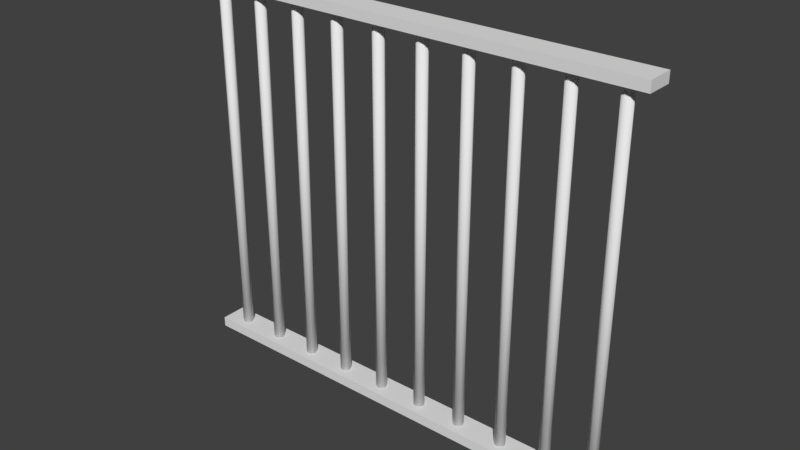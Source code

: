 # Source: fence_01.blend  (saved by Blender 2.79.0; exported with 4.5.12 LTS)
import bpy
from mathutils import Matrix  # noqa: F401  (used for matrix-valued properties, if any)

bpy.ops.wm.read_factory_settings(use_empty=True)
scene = bpy.context.scene
scene.name = 'Scene'

# ---- collections
col_collection_1 = bpy.data.collections.new('Collection 1'); scene.collection.children.link(col_collection_1)

# ---- materials (node trees are filled in below, after node groups)
mat_material = bpy.data.materials.new('Material')
mat_material.alpha_threshold = 0.0
mat_material.use_transparent_shadow = False
mat_material.roughness = 0.5
mat_material.line_color = (0.0, 0.0, 0.0, 1.0)

# ---- material node trees

# ---- world
world_world = bpy.data.worlds.new('World'); scene.world = world_world
world_world.color = (0.05088, 0.05088, 0.05088)
world_world.use_sun_shadow = False
world_world.sun_shadow_jitter_overblur = 0.0
world_world.cycles.sampling_method = 'MANUAL'

# ---- meshes
me_cube = bpy.data.meshes.new('Cube')
me_cube.from_pydata([(0.2999, 0.1711, -2.478), (0.2999, -0.1711, -2.478), (-0.2999, -0.1711, -2.478), (-0.2999, 0.1711, -2.478), (0.2999, 0.1711, -2.348), (0.2999, -0.1711, -2.348), (-0.2999, -0.1711, -2.348), (-0.2999, 0.1711, -2.348), (0.2999, 3.429e-09, -2.478), (9.725e-08, 0.1711, -2.478), (0.2999, 0.1711, -2.413), (5.308e-08, -0.1711, -2.478), (0.2999, -0.1711, -2.413), (-0.2999, 6.461e-08, -2.478), (-0.2999, -0.1711, -2.413), (-0.2999, 0.1711, -2.413), (0.2999, -7.814e-08, -2.348), (9.725e-08, 0.1711, -2.348), (-1.236e-07, -0.1711, -2.348), (-0.2999, 4.421e-08, -2.348), (9.725e-08, 0.1711, -2.413), (-0.2999, 5.441e-08, -2.413), (-3.527e-08, -0.1711, -2.413), (0.2999, -3.736e-08, -2.413), (8.902e-09, -1.696e-08, -2.348), (5.308e-08, 3.402e-08, -2.478), (0.2999, -0.1711, 2.337), (0.2999, 0.1711, 2.337), (-1.787e-08, 0.0688, -2.406), (-1.787e-08, 0.0688, 2.406), (0.04865, 0.04865, -2.406), (0.04865, 0.04865, 2.406), (0.0688, 5.76e-09, -2.406), (0.0688, 5.76e-09, 2.406), (0.04865, -0.04865, -2.406), (0.04865, -0.04865, 2.406), (-1.787e-08, -0.0688, -2.406), (-1.787e-08, -0.0688, 2.406), (-0.04865, -0.04865, -2.406), (-0.04865, -0.04865, 2.406), (-0.0688, 5.76e-09, -2.406), (-0.0688, 5.76e-09, 2.406), (-0.04865, 0.04865, -2.406), (-0.04865, 0.04865, 2.406), (-0.2999, -0.1711, 2.337), (-0.2999, 0.1711, 2.337), (0.2999, 0.1711, 2.468), (0.2999, -0.1711, 2.468), (-0.2999, -0.1711, 2.468), (-0.2999, 0.1711, 2.468), (0.2999, 3.429e-09, 2.337), (9.725e-08, 0.1711, 2.337), (0.2999, 0.1711, 2.403), (5.308e-08, -0.1711, 2.337), (0.2999, -0.1711, 2.403), (-0.2999, 6.461e-08, 2.337), (-0.2999, -0.1711, 2.403), (-0.2999, 0.1711, 2.403), (0.2999, -7.814e-08, 2.468), (9.725e-08, 0.1711, 2.468), (-1.236e-07, -0.1711, 2.468), (-0.2999, 4.421e-08, 2.468), (9.725e-08, 0.1711, 2.403), (-0.2999, 5.441e-08, 2.403), (-3.527e-08, -0.1711, 2.403), (0.2999, -3.736e-08, 2.403), (8.902e-09, -1.696e-08, 2.468), (5.308e-08, 3.402e-08, 2.337), (0.8996, 0.1711, -2.478), (0.8996, -0.1711, -2.478), (0.2999, -0.1711, -2.478), (0.2999, 0.1711, -2.478), (0.8996, 0.1711, -2.348), (0.8996, -0.1711, -2.348), (0.2999, -0.1711, -2.348), (0.2999, 0.1711, -2.348), (0.8996, 3.429e-09, -2.478), (0.5998, 0.1711, -2.478), (0.8996, 0.1711, -2.413), (0.5998, -0.1711, -2.478), (0.8996, -0.1711, -2.413), (0.2999, 6.461e-08, -2.478), (0.2999, -0.1711, -2.413), (0.2999, 0.1711, -2.413), (0.8996, -7.814e-08, -2.348), (0.5998, 0.1711, -2.348), (0.5998, -0.1711, -2.348), (0.2999, 4.421e-08, -2.348), (0.5998, 0.1711, -2.413), (0.2999, 5.441e-08, -2.413), (0.5998, -0.1711, -2.413), (0.8996, -3.736e-08, -2.413), (0.5998, -1.696e-08, -2.348), (0.5998, 3.402e-08, -2.478), (0.8996, -0.1711, 2.337), (0.8996, 0.1711, 2.337), (0.5998, 0.0688, -2.406), (0.5998, 0.0688, 2.406), (0.6484, 0.04865, -2.406), (0.6484, 0.04865, 2.406), (0.6686, 5.76e-09, -2.406), (0.6686, 5.76e-09, 2.406), (0.6484, -0.04865, -2.406), (0.6484, -0.04865, 2.406), (0.5998, -0.0688, -2.406), (0.5998, -0.0688, 2.406), (0.5511, -0.04865, -2.406), (0.5511, -0.04865, 2.406), (0.531, 5.76e-09, -2.406), (0.531, 5.76e-09, 2.406), (0.5511, 0.04865, -2.406), (0.5511, 0.04865, 2.406), (0.2999, -0.1711, 2.337), (0.2999, 0.1711, 2.337), (0.8996, 0.1711, 2.468), (0.8996, -0.1711, 2.468), (0.2999, -0.1711, 2.468), (0.2999, 0.1711, 2.468), (0.8996, 3.429e-09, 2.337), (0.5998, 0.1711, 2.337), (0.8996, 0.1711, 2.403), (0.5998, -0.1711, 2.337), (0.8996, -0.1711, 2.403), (0.2999, 6.461e-08, 2.337), (0.2999, -0.1711, 2.403), (0.2999, 0.1711, 2.403), (0.8996, -7.814e-08, 2.468), (0.5998, 0.1711, 2.468), (0.5998, -0.1711, 2.468), (0.2999, 4.421e-08, 2.468), (0.5998, 0.1711, 2.403), (0.2999, 5.441e-08, 2.403), (0.5998, -0.1711, 2.403), (0.8996, -3.736e-08, 2.403), (0.5998, -1.696e-08, 2.468), (0.5998, 3.402e-08, 2.337), (1.499, 0.1711, -2.478), (1.499, -0.1711, -2.478), (0.8996, -0.1711, -2.478), (0.8996, 0.1711, -2.478), (1.499, 0.1711, -2.348), (1.499, -0.1711, -2.348), (0.8996, -0.1711, -2.348), (0.8996, 0.1711, -2.348), (1.499, 3.429e-09, -2.478), (1.2, 0.1711, -2.478), (1.499, 0.1711, -2.413), (1.2, -0.1711, -2.478), (1.499, -0.1711, -2.413), (0.8996, 6.461e-08, -2.478), (0.8996, -0.1711, -2.413), (0.8996, 0.1711, -2.413), (1.499, -7.814e-08, -2.348), (1.2, 0.1711, -2.348), (1.2, -0.1711, -2.348), (0.8996, 4.421e-08, -2.348), (1.2, 0.1711, -2.413), (0.8996, 5.441e-08, -2.413), (1.2, -0.1711, -2.413), (1.499, -3.736e-08, -2.413), (1.2, -1.696e-08, -2.348), (1.2, 3.402e-08, -2.478), (1.499, -0.1711, 2.337), (1.499, 0.1711, 2.337), (1.2, 0.0688, -2.406), (1.2, 0.0688, 2.406), (1.248, 0.04865, -2.406), (1.248, 0.04865, 2.406), (1.268, 5.76e-09, -2.406), (1.268, 5.76e-09, 2.406), (1.248, -0.04865, -2.406), (1.248, -0.04865, 2.406), (1.2, -0.0688, -2.406), (1.2, -0.0688, 2.406), (1.151, -0.04865, -2.406), (1.151, -0.04865, 2.406), (1.131, 5.76e-09, -2.406), (1.131, 5.76e-09, 2.406), (1.151, 0.04865, -2.406), (1.151, 0.04865, 2.406), (0.8996, -0.1711, 2.337), (0.8996, 0.1711, 2.337), (1.499, 0.1711, 2.468), (1.499, -0.1711, 2.468), (0.8996, -0.1711, 2.468), (0.8996, 0.1711, 2.468), (1.499, 3.429e-09, 2.337), (1.2, 0.1711, 2.337), (1.499, 0.1711, 2.403), (1.2, -0.1711, 2.337), (1.499, -0.1711, 2.403), (0.8996, 6.461e-08, 2.337), (0.8996, -0.1711, 2.403), (0.8996, 0.1711, 2.403), (1.499, -7.814e-08, 2.468), (1.2, 0.1711, 2.468), (1.2, -0.1711, 2.468), (0.8996, 4.421e-08, 2.468), (1.2, 0.1711, 2.403), (0.8996, 5.441e-08, 2.403), (1.2, -0.1711, 2.403), (1.499, -3.736e-08, 2.403), (1.2, -1.696e-08, 2.468), (1.2, 3.402e-08, 2.337), (2.099, 0.1711, -2.478), (2.099, -0.1711, -2.478), (1.499, -0.1711, -2.478), (1.499, 0.1711, -2.478), (2.099, 0.1711, -2.348), (2.099, -0.1711, -2.348), (1.499, -0.1711, -2.348), (1.499, 0.1711, -2.348), (2.099, 3.429e-09, -2.478), (1.799, 0.1711, -2.478), (2.099, 0.1711, -2.413), (1.799, -0.1711, -2.478), (2.099, -0.1711, -2.413), (1.499, 6.461e-08, -2.478), (1.499, -0.1711, -2.413), (1.499, 0.1711, -2.413), (2.099, -7.814e-08, -2.348), (1.799, 0.1711, -2.348), (1.799, -0.1711, -2.348), (1.499, 4.421e-08, -2.348), (1.799, 0.1711, -2.413), (1.499, 5.441e-08, -2.413), (1.799, -0.1711, -2.413), (2.099, -3.736e-08, -2.413), (1.799, -1.696e-08, -2.348), (1.799, 3.402e-08, -2.478), (2.099, -0.1711, 2.337), (2.099, 0.1711, 2.337), (1.799, 0.0688, -2.406), (1.799, 0.0688, 2.406), (1.848, 0.04865, -2.406), (1.848, 0.04865, 2.406), (1.868, 5.76e-09, -2.406), (1.868, 5.76e-09, 2.406), (1.848, -0.04865, -2.406), (1.848, -0.04865, 2.406), (1.799, -0.0688, -2.406), (1.799, -0.0688, 2.406), (1.751, -0.04865, -2.406), (1.751, -0.04865, 2.406), (1.73, 5.76e-09, -2.406), (1.73, 5.76e-09, 2.406), (1.751, 0.04865, -2.406), (1.751, 0.04865, 2.406), (1.499, -0.1711, 2.337), (1.499, 0.1711, 2.337), (2.099, 0.1711, 2.468), (2.099, -0.1711, 2.468), (1.499, -0.1711, 2.468), (1.499, 0.1711, 2.468), (2.099, 3.429e-09, 2.337), (1.799, 0.1711, 2.337), (2.099, 0.1711, 2.403), (1.799, -0.1711, 2.337), (2.099, -0.1711, 2.403), (1.499, 6.461e-08, 2.337), (1.499, -0.1711, 2.403), (1.499, 0.1711, 2.403), (2.099, -7.814e-08, 2.468), (1.799, 0.1711, 2.468), (1.799, -0.1711, 2.468), (1.499, 4.421e-08, 2.468), (1.799, 0.1711, 2.403), (1.499, 5.441e-08, 2.403), (1.799, -0.1711, 2.403), (2.099, -3.736e-08, 2.403), (1.799, -1.696e-08, 2.468), (1.799, 3.402e-08, 2.337), (2.699, 0.1711, -2.478), (2.699, -0.1711, -2.478), (2.099, -0.1711, -2.478), (2.099, 0.1711, -2.478), (2.699, 0.1711, -2.348), (2.699, -0.1711, -2.348), (2.099, -0.1711, -2.348), (2.099, 0.1711, -2.348), (2.699, 3.429e-09, -2.478), (2.399, 0.1711, -2.478), (2.699, 0.1711, -2.413), (2.399, -0.1711, -2.478), (2.699, -0.1711, -2.413), (2.099, 6.461e-08, -2.478), (2.099, -0.1711, -2.413), (2.099, 0.1711, -2.413), (2.699, -7.814e-08, -2.348), (2.399, 0.1711, -2.348), (2.399, -0.1711, -2.348), (2.099, 4.421e-08, -2.348), (2.399, 0.1711, -2.413), (2.099, 5.441e-08, -2.413), (2.399, -0.1711, -2.413), (2.699, -3.736e-08, -2.413), (2.399, -1.696e-08, -2.348), (2.399, 3.402e-08, -2.478), (2.699, -0.1711, 2.337), (2.699, 0.1711, 2.337), (2.399, 0.0688, -2.406), (2.399, 0.0688, 2.406), (2.448, 0.04865, -2.406), (2.448, 0.04865, 2.406), (2.468, 5.76e-09, -2.406), (2.468, 5.76e-09, 2.406), (2.448, -0.04865, -2.406), (2.448, -0.04865, 2.406), (2.399, -0.0688, -2.406), (2.399, -0.0688, 2.406), (2.35, -0.04865, -2.406), (2.35, -0.04865, 2.406), (2.33, 5.76e-09, -2.406), (2.33, 5.76e-09, 2.406), (2.35, 0.04865, -2.406), (2.35, 0.04865, 2.406), (2.099, -0.1711, 2.337), (2.099, 0.1711, 2.337), (2.699, 0.1711, 2.468), (2.699, -0.1711, 2.468), (2.099, -0.1711, 2.468), (2.099, 0.1711, 2.468), (2.699, 3.429e-09, 2.337), (2.399, 0.1711, 2.337), (2.699, 0.1711, 2.403), (2.399, -0.1711, 2.337), (2.699, -0.1711, 2.403), (2.099, 6.461e-08, 2.337), (2.099, -0.1711, 2.403), (2.099, 0.1711, 2.403), (2.699, -7.814e-08, 2.468), (2.399, 0.1711, 2.468), (2.399, -0.1711, 2.468), (2.099, 4.421e-08, 2.468), (2.399, 0.1711, 2.403), (2.099, 5.441e-08, 2.403), (2.399, -0.1711, 2.403), (2.699, -3.736e-08, 2.403), (2.399, -1.696e-08, 2.468), (2.399, 3.402e-08, 2.337), (3.299, 0.1711, -2.478), (3.299, -0.1711, -2.478), (2.699, -0.1711, -2.478), (2.699, 0.1711, -2.478), (3.299, 0.1711, -2.348), (3.299, -0.1711, -2.348), (2.699, -0.1711, -2.348), (2.699, 0.1711, -2.348), (3.299, 3.429e-09, -2.478), (2.999, 0.1711, -2.478), (3.299, 0.1711, -2.413), (2.999, -0.1711, -2.478), (3.299, -0.1711, -2.413), (2.699, 6.461e-08, -2.478), (2.699, -0.1711, -2.413), (2.699, 0.1711, -2.413), (3.299, -7.814e-08, -2.348), (2.999, 0.1711, -2.348), (2.999, -0.1711, -2.348), (2.699, 4.421e-08, -2.348), (2.999, 0.1711, -2.413), (2.699, 5.441e-08, -2.413), (2.999, -0.1711, -2.413), (3.299, -3.736e-08, -2.413), (2.999, -1.696e-08, -2.348), (2.999, 3.402e-08, -2.478), (3.299, -0.1711, 2.337), (3.299, 0.1711, 2.337), (2.999, 0.0688, -2.406), (2.999, 0.0688, 2.406), (3.047, 0.04865, -2.406), (3.047, 0.04865, 2.406), (3.068, 5.76e-09, -2.406), (3.068, 5.76e-09, 2.406), (3.047, -0.04865, -2.406), (3.047, -0.04865, 2.406), (2.999, -0.0688, -2.406), (2.999, -0.0688, 2.406), (2.95, -0.04865, -2.406), (2.95, -0.04865, 2.406), (2.93, 5.76e-09, -2.406), (2.93, 5.76e-09, 2.406), (2.95, 0.04865, -2.406), (2.95, 0.04865, 2.406), (2.699, -0.1711, 2.337), (2.699, 0.1711, 2.337), (3.299, 0.1711, 2.468), (3.299, -0.1711, 2.468), (2.699, -0.1711, 2.468), (2.699, 0.1711, 2.468), (3.299, 3.429e-09, 2.337), (2.999, 0.1711, 2.337), (3.299, 0.1711, 2.403), (2.999, -0.1711, 2.337), (3.299, -0.1711, 2.403), (2.699, 6.461e-08, 2.337), (2.699, -0.1711, 2.403), (2.699, 0.1711, 2.403), (3.299, -7.814e-08, 2.468), (2.999, 0.1711, 2.468), (2.999, -0.1711, 2.468), (2.699, 4.421e-08, 2.468), (2.999, 0.1711, 2.403), (2.699, 5.441e-08, 2.403), (2.999, -0.1711, 2.403), (3.299, -3.736e-08, 2.403), (2.999, -1.696e-08, 2.468), (2.999, 3.402e-08, 2.337), (3.898, 0.1711, -2.478), (3.898, -0.1711, -2.478), (3.299, -0.1711, -2.478), (3.299, 0.1711, -2.478), (3.898, 0.1711, -2.348), (3.898, -0.1711, -2.348), (3.299, -0.1711, -2.348), (3.299, 0.1711, -2.348), (3.898, 3.429e-09, -2.478), (3.599, 0.1711, -2.478), (3.898, 0.1711, -2.413), (3.599, -0.1711, -2.478), (3.898, -0.1711, -2.413), (3.299, 6.461e-08, -2.478), (3.299, -0.1711, -2.413), (3.299, 0.1711, -2.413), (3.898, -7.814e-08, -2.348), (3.599, 0.1711, -2.348), (3.599, -0.1711, -2.348), (3.299, 4.421e-08, -2.348), (3.599, 0.1711, -2.413), (3.299, 5.441e-08, -2.413), (3.599, -0.1711, -2.413), (3.898, -3.736e-08, -2.413), (3.599, -1.696e-08, -2.348), (3.599, 3.402e-08, -2.478), (3.898, -0.1711, 2.337), (3.898, 0.1711, 2.337), (3.599, 0.0688, -2.406), (3.599, 0.0688, 2.406), (3.647, 0.04865, -2.406), (3.647, 0.04865, 2.406), (3.667, 5.76e-09, -2.406), (3.667, 5.76e-09, 2.406), (3.647, -0.04865, -2.406), (3.647, -0.04865, 2.406), (3.599, -0.0688, -2.406), (3.599, -0.0688, 2.406), (3.55, -0.04865, -2.406), (3.55, -0.04865, 2.406), (3.53, 5.76e-09, -2.406), (3.53, 5.76e-09, 2.406), (3.55, 0.04865, -2.406), (3.55, 0.04865, 2.406), (3.299, -0.1711, 2.337), (3.299, 0.1711, 2.337), (3.898, 0.1711, 2.468), (3.898, -0.1711, 2.468), (3.299, -0.1711, 2.468), (3.299, 0.1711, 2.468), (3.898, 3.429e-09, 2.337), (3.599, 0.1711, 2.337), (3.898, 0.1711, 2.403), (3.599, -0.1711, 2.337), (3.898, -0.1711, 2.403), (3.299, 6.461e-08, 2.337), (3.299, -0.1711, 2.403), (3.299, 0.1711, 2.403), (3.898, -7.814e-08, 2.468), (3.599, 0.1711, 2.468), (3.599, -0.1711, 2.468), (3.299, 4.421e-08, 2.468), (3.599, 0.1711, 2.403), (3.299, 5.441e-08, 2.403), (3.599, -0.1711, 2.403), (3.898, -3.736e-08, 2.403), (3.599, -1.696e-08, 2.468), (3.599, 3.402e-08, 2.337), (4.498, 0.1711, -2.478), (4.498, -0.1711, -2.478), (3.898, -0.1711, -2.478), (3.898, 0.1711, -2.478), (4.498, 0.1711, -2.348), (4.498, -0.1711, -2.348), (3.898, -0.1711, -2.348), (3.898, 0.1711, -2.348), (4.498, 3.429e-09, -2.478), (4.198, 0.1711, -2.478), (4.498, 0.1711, -2.413), (4.198, -0.1711, -2.478), (4.498, -0.1711, -2.413), (3.898, 6.461e-08, -2.478), (3.898, -0.1711, -2.413), (3.898, 0.1711, -2.413), (4.498, -7.814e-08, -2.348), (4.198, 0.1711, -2.348), (4.198, -0.1711, -2.348), (3.898, 4.421e-08, -2.348), (4.198, 0.1711, -2.413), (3.898, 5.441e-08, -2.413), (4.198, -0.1711, -2.413), (4.498, -3.736e-08, -2.413), (4.198, -1.696e-08, -2.348), (4.198, 3.402e-08, -2.478), (4.498, -0.1711, 2.337), (4.498, 0.1711, 2.337), (4.198, 0.0688, -2.406), (4.198, 0.0688, 2.406), (4.247, 0.04865, -2.406), (4.247, 0.04865, 2.406), (4.267, 5.76e-09, -2.406), (4.267, 5.76e-09, 2.406), (4.247, -0.04865, -2.406), (4.247, -0.04865, 2.406), (4.198, -0.0688, -2.406), (4.198, -0.0688, 2.406), (4.15, -0.04865, -2.406), (4.15, -0.04865, 2.406), (4.13, 5.76e-09, -2.406), (4.13, 5.76e-09, 2.406), (4.15, 0.04865, -2.406), (4.15, 0.04865, 2.406), (3.898, -0.1711, 2.337), (3.898, 0.1711, 2.337), (4.498, 0.1711, 2.468), (4.498, -0.1711, 2.468), (3.898, -0.1711, 2.468), (3.898, 0.1711, 2.468), (4.498, 3.429e-09, 2.337), (4.198, 0.1711, 2.337), (4.498, 0.1711, 2.403), (4.198, -0.1711, 2.337), (4.498, -0.1711, 2.403), (3.898, 6.461e-08, 2.337), (3.898, -0.1711, 2.403), (3.898, 0.1711, 2.403), (4.498, -7.814e-08, 2.468), (4.198, 0.1711, 2.468), (4.198, -0.1711, 2.468), (3.898, 4.421e-08, 2.468), (4.198, 0.1711, 2.403), (3.898, 5.441e-08, 2.403), (4.198, -0.1711, 2.403), (4.498, -3.736e-08, 2.403), (4.198, -1.696e-08, 2.468), (4.198, 3.402e-08, 2.337), (5.098, 0.1711, -2.478), (5.098, -0.1711, -2.478), (4.498, -0.1711, -2.478), (4.498, 0.1711, -2.478), (5.098, 0.1711, -2.348), (5.098, -0.1711, -2.348), (4.498, -0.1711, -2.348), (4.498, 0.1711, -2.348), (5.098, 3.429e-09, -2.478), (4.798, 0.1711, -2.478), (5.098, 0.1711, -2.413), (4.798, -0.1711, -2.478), (5.098, -0.1711, -2.413), (4.498, 6.461e-08, -2.478), (4.498, -0.1711, -2.413), (4.498, 0.1711, -2.413), (5.098, -7.814e-08, -2.348), (4.798, 0.1711, -2.348), (4.798, -0.1711, -2.348), (4.498, 4.421e-08, -2.348), (4.798, 0.1711, -2.413), (4.498, 5.441e-08, -2.413), (4.798, -0.1711, -2.413), (5.098, -3.736e-08, -2.413), (4.798, -1.696e-08, -2.348), (4.798, 3.402e-08, -2.478), (5.098, -0.1711, 2.337), (5.098, 0.1711, 2.337), (4.798, 0.0688, -2.406), (4.798, 0.0688, 2.406), (4.847, 0.04865, -2.406), (4.847, 0.04865, 2.406), (4.867, 5.76e-09, -2.406), (4.867, 5.76e-09, 2.406), (4.847, -0.04865, -2.406), (4.847, -0.04865, 2.406), (4.798, -0.0688, -2.406), (4.798, -0.0688, 2.406), (4.749, -0.04865, -2.406), (4.749, -0.04865, 2.406), (4.729, 5.76e-09, -2.406), (4.729, 5.76e-09, 2.406), (4.749, 0.04865, -2.406), (4.749, 0.04865, 2.406), (4.498, -0.1711, 2.337), (4.498, 0.1711, 2.337), (5.098, 0.1711, 2.468), (5.098, -0.1711, 2.468), (4.498, -0.1711, 2.468), (4.498, 0.1711, 2.468), (5.098, 3.429e-09, 2.337), (4.798, 0.1711, 2.337), (5.098, 0.1711, 2.403), (4.798, -0.1711, 2.337), (5.098, -0.1711, 2.403), (4.498, 6.461e-08, 2.337), (4.498, -0.1711, 2.403), (4.498, 0.1711, 2.403), (5.098, -7.814e-08, 2.468), (4.798, 0.1711, 2.468), (4.798, -0.1711, 2.468), (4.498, 4.421e-08, 2.468), (4.798, 0.1711, 2.403), (4.498, 5.441e-08, 2.403), (4.798, -0.1711, 2.403), (5.098, -3.736e-08, 2.403), (4.798, -1.696e-08, 2.468), (4.798, 3.402e-08, 2.337), (5.698, 0.1711, -2.478), (5.698, -0.1711, -2.478), (5.098, -0.1711, -2.478), (5.098, 0.1711, -2.478), (5.698, 0.1711, -2.348), (5.698, -0.1711, -2.348), (5.098, -0.1711, -2.348), (5.098, 0.1711, -2.348), (5.698, 3.429e-09, -2.478), (5.398, 0.1711, -2.478), (5.698, 0.1711, -2.413), (5.398, -0.1711, -2.478), (5.698, -0.1711, -2.413), (5.098, 6.461e-08, -2.478), (5.098, -0.1711, -2.413), (5.098, 0.1711, -2.413), (5.698, -7.814e-08, -2.348), (5.398, 0.1711, -2.348), (5.398, -0.1711, -2.348), (5.098, 4.421e-08, -2.348), (5.398, 0.1711, -2.413), (5.098, 5.441e-08, -2.413), (5.398, -0.1711, -2.413), (5.698, -3.736e-08, -2.413), (5.398, -1.696e-08, -2.348), (5.398, 3.402e-08, -2.478), (5.698, -0.1711, 2.337), (5.698, 0.1711, 2.337), (5.398, 0.0688, -2.406), (5.398, 0.0688, 2.406), (5.446, 0.04865, -2.406), (5.446, 0.04865, 2.406), (5.467, 5.76e-09, -2.406), (5.467, 5.76e-09, 2.406), (5.446, -0.04865, -2.406), (5.446, -0.04865, 2.406), (5.398, -0.0688, -2.406), (5.398, -0.0688, 2.406), (5.349, -0.04865, -2.406), (5.349, -0.04865, 2.406), (5.329, 5.76e-09, -2.406), (5.329, 5.76e-09, 2.406), (5.349, 0.04865, -2.406), (5.349, 0.04865, 2.406), (5.098, -0.1711, 2.337), (5.098, 0.1711, 2.337), (5.698, 0.1711, 2.468), (5.698, -0.1711, 2.468), (5.098, -0.1711, 2.468), (5.098, 0.1711, 2.468), (5.698, 3.429e-09, 2.337), (5.398, 0.1711, 2.337), (5.698, 0.1711, 2.403), (5.398, -0.1711, 2.337), (5.698, -0.1711, 2.403), (5.098, 6.461e-08, 2.337), (5.098, -0.1711, 2.403), (5.098, 0.1711, 2.403), (5.698, -7.814e-08, 2.468), (5.398, 0.1711, 2.468), (5.398, -0.1711, 2.468), (5.098, 4.421e-08, 2.468), (5.398, 0.1711, 2.403), (5.098, 5.441e-08, 2.403), (5.398, -0.1711, 2.403), (5.698, -3.736e-08, 2.403), (5.398, -1.696e-08, 2.468), (5.398, 3.402e-08, 2.337)], [], [(25, 11, 2, 13), (24, 19, 6, 18), (23, 16, 5, 12), (22, 18, 6, 14), (21, 19, 7, 15), (20, 9, 3, 15), (17, 20, 15, 7), (4, 10, 20, 17), (10, 0, 9, 20), (13, 21, 15, 3), (2, 14, 21, 13), (14, 6, 19, 21), (11, 22, 14, 2), (1, 12, 22, 11), (12, 5, 18, 22), (8, 23, 12, 1), (0, 10, 23, 8), (10, 4, 16, 23), (16, 24, 18, 5), (4, 17, 24, 16), (17, 7, 19, 24), (9, 25, 13, 3), (0, 8, 25, 9), (8, 1, 11, 25), (26, 54, 64, 53), (59, 62, 57, 49), (28, 29, 31, 30), (54, 47, 60, 64), (62, 51, 45, 57), (30, 31, 33, 32), (56, 48, 61, 63), (63, 61, 49, 57), (32, 33, 35, 34), (44, 56, 63, 55), (64, 60, 48, 56), (34, 35, 37, 36), (55, 63, 57, 45), (65, 58, 47, 54), (36, 37, 39, 38), (52, 27, 51, 62), (66, 61, 48, 60), (38, 39, 41, 40), (31, 29, 43, 41, 39, 37, 35, 33), (67, 53, 44, 55), (40, 41, 43, 42), (53, 64, 56, 44), (46, 52, 62, 59), (42, 43, 29, 28), (28, 30, 32, 34, 36, 38, 40, 42), (50, 65, 54, 26), (27, 52, 65, 50), (52, 46, 58, 65), (58, 66, 60, 47), (46, 59, 66, 58), (59, 49, 61, 66), (51, 67, 55, 45), (27, 50, 67, 51), (50, 26, 53, 67), (93, 79, 70, 81), (92, 87, 74, 86), (91, 84, 73, 80), (90, 86, 74, 82), (89, 87, 75, 83), (88, 77, 71, 83), (85, 88, 83, 75), (72, 78, 88, 85), (78, 68, 77, 88), (81, 89, 83, 71), (70, 82, 89, 81), (82, 74, 87, 89), (79, 90, 82, 70), (69, 80, 90, 79), (80, 73, 86, 90), (76, 91, 80, 69), (68, 78, 91, 76), (78, 72, 84, 91), (84, 92, 86, 73), (72, 85, 92, 84), (85, 75, 87, 92), (77, 93, 81, 71), (68, 76, 93, 77), (76, 69, 79, 93), (94, 122, 132, 121), (127, 130, 125, 117), (96, 97, 99, 98), (122, 115, 128, 132), (130, 119, 113, 125), (98, 99, 101, 100), (124, 116, 129, 131), (131, 129, 117, 125), (100, 101, 103, 102), (112, 124, 131, 123), (132, 128, 116, 124), (102, 103, 105, 104), (123, 131, 125, 113), (133, 126, 115, 122), (104, 105, 107, 106), (120, 95, 119, 130), (134, 129, 116, 128), (106, 107, 109, 108), (99, 97, 111, 109, 107, 105, 103, 101), (135, 121, 112, 123), (108, 109, 111, 110), (121, 132, 124, 112), (114, 120, 130, 127), (110, 111, 97, 96), (96, 98, 100, 102, 104, 106, 108, 110), (118, 133, 122, 94), (95, 120, 133, 118), (120, 114, 126, 133), (126, 134, 128, 115), (114, 127, 134, 126), (127, 117, 129, 134), (119, 135, 123, 113), (95, 118, 135, 119), (118, 94, 121, 135), (161, 147, 138, 149), (160, 155, 142, 154), (159, 152, 141, 148), (158, 154, 142, 150), (157, 155, 143, 151), (156, 145, 139, 151), (153, 156, 151, 143), (140, 146, 156, 153), (146, 136, 145, 156), (149, 157, 151, 139), (138, 150, 157, 149), (150, 142, 155, 157), (147, 158, 150, 138), (137, 148, 158, 147), (148, 141, 154, 158), (144, 159, 148, 137), (136, 146, 159, 144), (146, 140, 152, 159), (152, 160, 154, 141), (140, 153, 160, 152), (153, 143, 155, 160), (145, 161, 149, 139), (136, 144, 161, 145), (144, 137, 147, 161), (162, 190, 200, 189), (195, 198, 193, 185), (164, 165, 167, 166), (190, 183, 196, 200), (198, 187, 181, 193), (166, 167, 169, 168), (192, 184, 197, 199), (199, 197, 185, 193), (168, 169, 171, 170), (180, 192, 199, 191), (200, 196, 184, 192), (170, 171, 173, 172), (191, 199, 193, 181), (201, 194, 183, 190), (172, 173, 175, 174), (188, 163, 187, 198), (202, 197, 184, 196), (174, 175, 177, 176), (167, 165, 179, 177, 175, 173, 171, 169), (203, 189, 180, 191), (176, 177, 179, 178), (189, 200, 192, 180), (182, 188, 198, 195), (178, 179, 165, 164), (164, 166, 168, 170, 172, 174, 176, 178), (186, 201, 190, 162), (163, 188, 201, 186), (188, 182, 194, 201), (194, 202, 196, 183), (182, 195, 202, 194), (195, 185, 197, 202), (187, 203, 191, 181), (163, 186, 203, 187), (186, 162, 189, 203), (229, 215, 206, 217), (228, 223, 210, 222), (227, 220, 209, 216), (226, 222, 210, 218), (225, 223, 211, 219), (224, 213, 207, 219), (221, 224, 219, 211), (208, 214, 224, 221), (214, 204, 213, 224), (217, 225, 219, 207), (206, 218, 225, 217), (218, 210, 223, 225), (215, 226, 218, 206), (205, 216, 226, 215), (216, 209, 222, 226), (212, 227, 216, 205), (204, 214, 227, 212), (214, 208, 220, 227), (220, 228, 222, 209), (208, 221, 228, 220), (221, 211, 223, 228), (213, 229, 217, 207), (204, 212, 229, 213), (212, 205, 215, 229), (230, 258, 268, 257), (263, 266, 261, 253), (232, 233, 235, 234), (258, 251, 264, 268), (266, 255, 249, 261), (234, 235, 237, 236), (260, 252, 265, 267), (267, 265, 253, 261), (236, 237, 239, 238), (248, 260, 267, 259), (268, 264, 252, 260), (238, 239, 241, 240), (259, 267, 261, 249), (269, 262, 251, 258), (240, 241, 243, 242), (256, 231, 255, 266), (270, 265, 252, 264), (242, 243, 245, 244), (235, 233, 247, 245, 243, 241, 239, 237), (271, 257, 248, 259), (244, 245, 247, 246), (257, 268, 260, 248), (250, 256, 266, 263), (246, 247, 233, 232), (232, 234, 236, 238, 240, 242, 244, 246), (254, 269, 258, 230), (231, 256, 269, 254), (256, 250, 262, 269), (262, 270, 264, 251), (250, 263, 270, 262), (263, 253, 265, 270), (255, 271, 259, 249), (231, 254, 271, 255), (254, 230, 257, 271), (297, 283, 274, 285), (296, 291, 278, 290), (295, 288, 277, 284), (294, 290, 278, 286), (293, 291, 279, 287), (292, 281, 275, 287), (289, 292, 287, 279), (276, 282, 292, 289), (282, 272, 281, 292), (285, 293, 287, 275), (274, 286, 293, 285), (286, 278, 291, 293), (283, 294, 286, 274), (273, 284, 294, 283), (284, 277, 290, 294), (280, 295, 284, 273), (272, 282, 295, 280), (282, 276, 288, 295), (288, 296, 290, 277), (276, 289, 296, 288), (289, 279, 291, 296), (281, 297, 285, 275), (272, 280, 297, 281), (280, 273, 283, 297), (298, 326, 336, 325), (331, 334, 329, 321), (300, 301, 303, 302), (326, 319, 332, 336), (334, 323, 317, 329), (302, 303, 305, 304), (328, 320, 333, 335), (335, 333, 321, 329), (304, 305, 307, 306), (316, 328, 335, 327), (336, 332, 320, 328), (306, 307, 309, 308), (327, 335, 329, 317), (337, 330, 319, 326), (308, 309, 311, 310), (324, 299, 323, 334), (338, 333, 320, 332), (310, 311, 313, 312), (303, 301, 315, 313, 311, 309, 307, 305), (339, 325, 316, 327), (312, 313, 315, 314), (325, 336, 328, 316), (318, 324, 334, 331), (314, 315, 301, 300), (300, 302, 304, 306, 308, 310, 312, 314), (322, 337, 326, 298), (299, 324, 337, 322), (324, 318, 330, 337), (330, 338, 332, 319), (318, 331, 338, 330), (331, 321, 333, 338), (323, 339, 327, 317), (299, 322, 339, 323), (322, 298, 325, 339), (365, 351, 342, 353), (364, 359, 346, 358), (363, 356, 345, 352), (362, 358, 346, 354), (361, 359, 347, 355), (360, 349, 343, 355), (357, 360, 355, 347), (344, 350, 360, 357), (350, 340, 349, 360), (353, 361, 355, 343), (342, 354, 361, 353), (354, 346, 359, 361), (351, 362, 354, 342), (341, 352, 362, 351), (352, 345, 358, 362), (348, 363, 352, 341), (340, 350, 363, 348), (350, 344, 356, 363), (356, 364, 358, 345), (344, 357, 364, 356), (357, 347, 359, 364), (349, 365, 353, 343), (340, 348, 365, 349), (348, 341, 351, 365), (366, 394, 404, 393), (399, 402, 397, 389), (368, 369, 371, 370), (394, 387, 400, 404), (402, 391, 385, 397), (370, 371, 373, 372), (396, 388, 401, 403), (403, 401, 389, 397), (372, 373, 375, 374), (384, 396, 403, 395), (404, 400, 388, 396), (374, 375, 377, 376), (395, 403, 397, 385), (405, 398, 387, 394), (376, 377, 379, 378), (392, 367, 391, 402), (406, 401, 388, 400), (378, 379, 381, 380), (371, 369, 383, 381, 379, 377, 375, 373), (407, 393, 384, 395), (380, 381, 383, 382), (393, 404, 396, 384), (386, 392, 402, 399), (382, 383, 369, 368), (368, 370, 372, 374, 376, 378, 380, 382), (390, 405, 394, 366), (367, 392, 405, 390), (392, 386, 398, 405), (398, 406, 400, 387), (386, 399, 406, 398), (399, 389, 401, 406), (391, 407, 395, 385), (367, 390, 407, 391), (390, 366, 393, 407), (433, 419, 410, 421), (432, 427, 414, 426), (431, 424, 413, 420), (430, 426, 414, 422), (429, 427, 415, 423), (428, 417, 411, 423), (425, 428, 423, 415), (412, 418, 428, 425), (418, 408, 417, 428), (421, 429, 423, 411), (410, 422, 429, 421), (422, 414, 427, 429), (419, 430, 422, 410), (409, 420, 430, 419), (420, 413, 426, 430), (416, 431, 420, 409), (408, 418, 431, 416), (418, 412, 424, 431), (424, 432, 426, 413), (412, 425, 432, 424), (425, 415, 427, 432), (417, 433, 421, 411), (408, 416, 433, 417), (416, 409, 419, 433), (434, 462, 472, 461), (467, 470, 465, 457), (436, 437, 439, 438), (462, 455, 468, 472), (470, 459, 453, 465), (438, 439, 441, 440), (464, 456, 469, 471), (471, 469, 457, 465), (440, 441, 443, 442), (452, 464, 471, 463), (472, 468, 456, 464), (442, 443, 445, 444), (463, 471, 465, 453), (473, 466, 455, 462), (444, 445, 447, 446), (460, 435, 459, 470), (474, 469, 456, 468), (446, 447, 449, 448), (439, 437, 451, 449, 447, 445, 443, 441), (475, 461, 452, 463), (448, 449, 451, 450), (461, 472, 464, 452), (454, 460, 470, 467), (450, 451, 437, 436), (436, 438, 440, 442, 444, 446, 448, 450), (458, 473, 462, 434), (435, 460, 473, 458), (460, 454, 466, 473), (466, 474, 468, 455), (454, 467, 474, 466), (467, 457, 469, 474), (459, 475, 463, 453), (435, 458, 475, 459), (458, 434, 461, 475), (501, 487, 478, 489), (500, 495, 482, 494), (499, 492, 481, 488), (498, 494, 482, 490), (497, 495, 483, 491), (496, 485, 479, 491), (493, 496, 491, 483), (480, 486, 496, 493), (486, 476, 485, 496), (489, 497, 491, 479), (478, 490, 497, 489), (490, 482, 495, 497), (487, 498, 490, 478), (477, 488, 498, 487), (488, 481, 494, 498), (484, 499, 488, 477), (476, 486, 499, 484), (486, 480, 492, 499), (492, 500, 494, 481), (480, 493, 500, 492), (493, 483, 495, 500), (485, 501, 489, 479), (476, 484, 501, 485), (484, 477, 487, 501), (502, 530, 540, 529), (535, 538, 533, 525), (504, 505, 507, 506), (530, 523, 536, 540), (538, 527, 521, 533), (506, 507, 509, 508), (532, 524, 537, 539), (539, 537, 525, 533), (508, 509, 511, 510), (520, 532, 539, 531), (540, 536, 524, 532), (510, 511, 513, 512), (531, 539, 533, 521), (541, 534, 523, 530), (512, 513, 515, 514), (528, 503, 527, 538), (542, 537, 524, 536), (514, 515, 517, 516), (507, 505, 519, 517, 515, 513, 511, 509), (543, 529, 520, 531), (516, 517, 519, 518), (529, 540, 532, 520), (522, 528, 538, 535), (518, 519, 505, 504), (504, 506, 508, 510, 512, 514, 516, 518), (526, 541, 530, 502), (503, 528, 541, 526), (528, 522, 534, 541), (534, 542, 536, 523), (522, 535, 542, 534), (535, 525, 537, 542), (527, 543, 531, 521), (503, 526, 543, 527), (526, 502, 529, 543), (569, 555, 546, 557), (568, 563, 550, 562), (567, 560, 549, 556), (566, 562, 550, 558), (565, 563, 551, 559), (564, 553, 547, 559), (561, 564, 559, 551), (548, 554, 564, 561), (554, 544, 553, 564), (557, 565, 559, 547), (546, 558, 565, 557), (558, 550, 563, 565), (555, 566, 558, 546), (545, 556, 566, 555), (556, 549, 562, 566), (552, 567, 556, 545), (544, 554, 567, 552), (554, 548, 560, 567), (560, 568, 562, 549), (548, 561, 568, 560), (561, 551, 563, 568), (553, 569, 557, 547), (544, 552, 569, 553), (552, 545, 555, 569), (570, 598, 608, 597), (603, 606, 601, 593), (572, 573, 575, 574), (598, 591, 604, 608), (606, 595, 589, 601), (574, 575, 577, 576), (600, 592, 605, 607), (607, 605, 593, 601), (576, 577, 579, 578), (588, 600, 607, 599), (608, 604, 592, 600), (578, 579, 581, 580), (599, 607, 601, 589), (609, 602, 591, 598), (580, 581, 583, 582), (596, 571, 595, 606), (610, 605, 592, 604), (582, 583, 585, 584), (575, 573, 587, 585, 583, 581, 579, 577), (611, 597, 588, 599), (584, 585, 587, 586), (597, 608, 600, 588), (590, 596, 606, 603), (586, 587, 573, 572), (572, 574, 576, 578, 580, 582, 584, 586), (594, 609, 598, 570), (571, 596, 609, 594), (596, 590, 602, 609), (602, 610, 604, 591), (590, 603, 610, 602), (603, 593, 605, 610), (595, 611, 599, 589), (571, 594, 611, 595), (594, 570, 597, 611), (637, 623, 614, 625), (636, 631, 618, 630), (635, 628, 617, 624), (634, 630, 618, 626), (633, 631, 619, 627), (632, 621, 615, 627), (629, 632, 627, 619), (616, 622, 632, 629), (622, 612, 621, 632), (625, 633, 627, 615), (614, 626, 633, 625), (626, 618, 631, 633), (623, 634, 626, 614), (613, 624, 634, 623), (624, 617, 630, 634), (620, 635, 624, 613), (612, 622, 635, 620), (622, 616, 628, 635), (628, 636, 630, 617), (616, 629, 636, 628), (629, 619, 631, 636), (621, 637, 625, 615), (612, 620, 637, 621), (620, 613, 623, 637), (638, 666, 676, 665), (671, 674, 669, 661), (640, 641, 643, 642), (666, 659, 672, 676), (674, 663, 657, 669), (642, 643, 645, 644), (668, 660, 673, 675), (675, 673, 661, 669), (644, 645, 647, 646), (656, 668, 675, 667), (676, 672, 660, 668), (646, 647, 649, 648), (667, 675, 669, 657), (677, 670, 659, 666), (648, 649, 651, 650), (664, 639, 663, 674), (678, 673, 660, 672), (650, 651, 653, 652), (643, 641, 655, 653, 651, 649, 647, 645), (679, 665, 656, 667), (652, 653, 655, 654), (665, 676, 668, 656), (658, 664, 674, 671), (654, 655, 641, 640), (640, 642, 644, 646, 648, 650, 652, 654), (662, 677, 666, 638), (639, 664, 677, 662), (664, 658, 670, 677), (670, 678, 672, 659), (658, 671, 678, 670), (671, 661, 673, 678), (663, 679, 667, 657), (639, 662, 679, 663), (662, 638, 665, 679)])
me_cube.polygons.foreach_set('use_smooth', [0, 0, 0, 0, 0, 0, 0, 0, 0, 0, 0, 0, 0, 0, 0, 0, 0, 0, 0, 0, 0, 0, 0, 0, 0, 0, 1, 0, 0, 1, 0, 0, 1, 0, 0, 1, 0, 0, 1, 0, 0, 1, 1, 0, 1, 0, 0, 1, 1, 0, 0, 0, 0, 0, 0, 0, 0, 0, 0, 0, 0, 0, 0, 0, 0, 0, 0, 0, 0, 0, 0, 0, 0, 0, 0, 0, 0, 0, 0, 0, 0, 0, 0, 0, 1, 0, 0, 1, 0, 0, 1, 0, 0, 1, 0, 0, 1, 0, 0, 1, 1, 0, 1, 0, 0, 1, 1, 0, 0, 0, 0, 0, 0, 0, 0, 0, 0, 0, 0, 0, 0, 0, 0, 0, 0, 0, 0, 0, 0, 0, 0, 0, 0, 0, 0, 0, 0, 0, 0, 0, 0, 0, 1, 0, 0, 1, 0, 0, 1, 0, 0, 1, 0, 0, 1, 0, 0, 1, 1, 0, 1, 0, 0, 1, 1, 0, 0, 0, 0, 0, 0, 0, 0, 0, 0, 0, 0, 0, 0, 0, 0, 0, 0, 0, 0, 0, 0, 0, 0, 0, 0, 0, 0, 0, 0, 0, 0, 0, 0, 0, 1, 0, 0, 1, 0, 0, 1, 0, 0, 1, 0, 0, 1, 0, 0, 1, 1, 0, 1, 0, 0, 1, 1, 0, 0, 0, 0, 0, 0, 0, 0, 0, 0, 0, 0, 0, 0, 0, 0, 0, 0, 0, 0, 0, 0, 0, 0, 0, 0, 0, 0, 0, 0, 0, 0, 0, 0, 0, 1, 0, 0, 1, 0, 0, 1, 0, 0, 1, 0, 0, 1, 0, 0, 1, 1, 0, 1, 0, 0, 1, 1, 0, 0, 0, 0, 0, 0, 0, 0, 0, 0, 0, 0, 0, 0, 0, 0, 0, 0, 0, 0, 0, 0, 0, 0, 0, 0, 0, 0, 0, 0, 0, 0, 0, 0, 0, 1, 0, 0, 1, 0, 0, 1, 0, 0, 1, 0, 0, 1, 0, 0, 1, 1, 0, 1, 0, 0, 1, 1, 0, 0, 0, 0, 0, 0, 0, 0, 0, 0, 0, 0, 0, 0, 0, 0, 0, 0, 0, 0, 0, 0, 0, 0, 0, 0, 0, 0, 0, 0, 0, 0, 0, 0, 0, 1, 0, 0, 1, 0, 0, 1, 0, 0, 1, 0, 0, 1, 0, 0, 1, 1, 0, 1, 0, 0, 1, 1, 0, 0, 0, 0, 0, 0, 0, 0, 0, 0, 0, 0, 0, 0, 0, 0, 0, 0, 0, 0, 0, 0, 0, 0, 0, 0, 0, 0, 0, 0, 0, 0, 0, 0, 0, 1, 0, 0, 1, 0, 0, 1, 0, 0, 1, 0, 0, 1, 0, 0, 1, 1, 0, 1, 0, 0, 1, 1, 0, 0, 0, 0, 0, 0, 0, 0, 0, 0, 0, 0, 0, 0, 0, 0, 0, 0, 0, 0, 0, 0, 0, 0, 0, 0, 0, 0, 0, 0, 0, 0, 0, 0, 0, 1, 0, 0, 1, 0, 0, 1, 0, 0, 1, 0, 0, 1, 0, 0, 1, 1, 0, 1, 0, 0, 1, 1, 0, 0, 0, 0, 0, 0, 0, 0, 0, 0, 0, 0, 0, 0, 0, 0, 0, 0, 0, 0, 0, 0, 0, 0, 0, 0, 0, 0, 0, 0, 0, 0, 0, 0, 0, 1, 0, 0, 1, 0, 0, 1, 0, 0, 1, 0, 0, 1, 0, 0, 1, 1, 0, 1, 0, 0, 1, 1, 0, 0, 0, 0, 0, 0, 0, 0, 0])
me_cube.materials.append(mat_material)
me_cube.use_remesh_preserve_volume = False
me_cube.use_remesh_preserve_attributes = False
me_cube.use_mirror_vertex_groups = False
me_cube.update()

# ---- objects
ob_cube = bpy.data.objects.new('Cube', me_cube)

# ---- transforms, parenting, visibility, modifiers, constraints
ob_cube.location = (0.0, 0.0, 0.0)
ob_cube.lock_rotations_4d = False
ob_cube.empty_display_type = 'ARROWS'
ob_cube.lineart.crease_threshold = 0.0

# ---- collection membership
col_collection_1.objects.link(ob_cube)

# ---- scene / render settings (as saved in the file)
scene.frame_start = 1; scene.frame_end = 250; scene.frame_set(1)
scene.render.engine = 'BLENDER_EEVEE_NEXT'
scene.render.resolution_percentage = 50
scene.render.dither_intensity = 0.0
scene.cycles.use_denoising = False
scene.cycles.samples = 128
scene.cycles.sampling_pattern = 'TABULATED_SOBOL'
scene.cycles.use_adaptive_sampling = False
scene.cycles.use_light_tree = False
scene.cycles.blur_glossy = 0.0
scene.cycles.sample_clamp_indirect = 0.0
scene.view_settings.view_transform = 'Standard'
bpy.context.view_layer.update()

# ---- added for rendering (the .blend has no active camera and no usable light): camera, sun
cam_auto = bpy.data.cameras.new('AutoCamera')
cam_auto.lens = 50.0
cam_auto.sensor_width = 36.0
cam_auto.clip_end = 1000.0
ob_auto_camera = bpy.data.objects.new('AutoCamera', cam_auto)
scene.collection.objects.link(ob_auto_camera)
ob_auto_camera.location = (9.89827, -8.63922, 5.75442)
ob_auto_camera.rotation_euler = (1.09748, -7.21219e-08, 0.694738)
scene.camera = ob_auto_camera
light_auto_sun = bpy.data.lights.new('AutoSun', 'SUN')
light_auto_sun.energy = 3.0
light_auto_sun.angle = 0.0523599
ob_auto_sun = bpy.data.objects.new('AutoSun', light_auto_sun)
scene.collection.objects.link(ob_auto_sun)
ob_auto_sun.rotation_euler = (0.872665, 0.174533, 0.523599)
bpy.context.view_layer.update()
